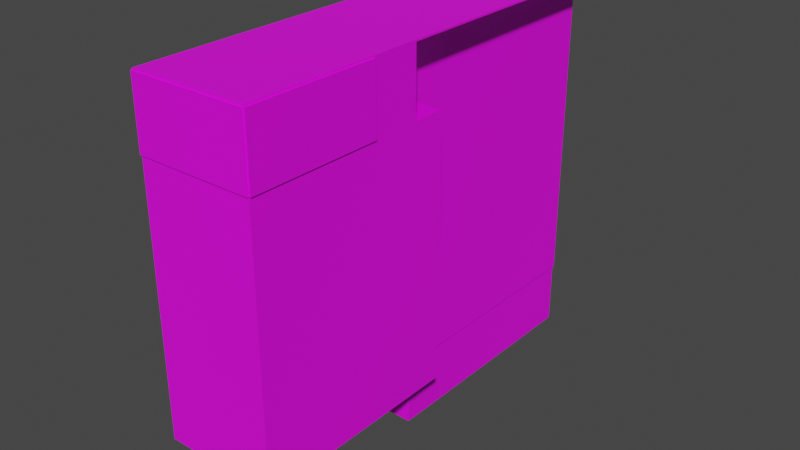 # Source: nk_test.blend  (saved by Blender 4.0.36; exported with 4.5.12 LTS)
import bpy
from mathutils import Matrix  # noqa: F401  (used for matrix-valued properties, if any)

bpy.ops.wm.read_factory_settings(use_empty=True)
scene = bpy.context.scene
scene.name = 'Scene'

# ---- collections
col_collection = bpy.data.collections.new('Collection'); scene.collection.children.link(col_collection)

# ---- images (referenced by path relative to the original .blend; pixels are not part of the script)
import os
ASSET_DIR = os.environ.get("B2B_ASSET_DIR", "")  # directory of the original .blend (textures are referenced by path, not embedded)
HERE = os.path.dirname(os.path.abspath(__file__))  # packed textures are extracted next to this script under _unpacked/

def load_image(name, relpath, width, height, colorspace="sRGB"):
    """Load a texture the original file referenced (path relative to the .blend, or extracted next to this script)."""
    p = next((c for c in (os.path.join(HERE, relpath), os.path.join(ASSET_DIR, relpath)) if relpath and os.path.exists(c)), "")
    if p:
        img = bpy.data.images.load(p, check_existing=True)
        img.name = name
    else:  # same state as the original file: an image datablock whose file is absent (Cycles renders it pink)
        img = bpy.data.images.new(name, width, height)
        img.source = "FILE"
        img.filepath = "//" + (relpath or name)
    img.colorspace_settings.name = colorspace
    return img
img_stone_png_001 = load_image('stone.png.001', 'stone.png', 1024, 1024, 'sRGB')
img_brick_png_001 = load_image('brick.png.001', 'brick.png', 1024, 1024, 'sRGB')

# ---- materials (node trees are filled in below, after node groups)
mat_stone = bpy.data.materials.new('stone')
mat_stone.use_transparent_shadow = False
mat_brick = bpy.data.materials.new('brick')
mat_brick.use_transparent_shadow = False

# ---- material node trees
mat_stone.use_nodes = True; mat_stone.node_tree.nodes.clear()
_N = mat_stone.node_tree.nodes; _L = mat_stone.node_tree.links
n0 = _N.new('ShaderNodeBsdfPrincipled'); n0.name = 'Principled BSDF'; n0.location = (10, 300)
n0.distribution = 'GGX'
n0.subsurface_method = 'RANDOM_WALK_SKIN'
n0.inputs[3].default_value = 1.45
n0.inputs[27].default_value = (0.0, 0.0, 0.0, 1.0)
n0.inputs[28].default_value = 1.0
n1 = _N.new('ShaderNodeOutputMaterial'); n1.name = 'Material Output'; n1.location = (300, 300)
n2 = _N.new('ShaderNodeTexImage'); n2.name = 'Image Texture'; n2.location = (-280, 280)
n2.image = img_stone_png_001
_L.new(n0.outputs[0], n1.inputs[0])
_L.new(n2.outputs[0], n0.inputs[0])
n1.is_active_output = True
mat_brick.use_nodes = True; mat_brick.node_tree.nodes.clear()
_N = mat_brick.node_tree.nodes; _L = mat_brick.node_tree.links
n0 = _N.new('ShaderNodeBsdfPrincipled'); n0.name = 'Principled BSDF'; n0.location = (10, 300)
n0.distribution = 'GGX'
n0.subsurface_method = 'RANDOM_WALK_SKIN'
n0.inputs[3].default_value = 1.45
n0.inputs[27].default_value = (0.0, 0.0, 0.0, 1.0)
n0.inputs[28].default_value = 1.0
n1 = _N.new('ShaderNodeOutputMaterial'); n1.name = 'Material Output'; n1.location = (300, 300)
n2 = _N.new('ShaderNodeTexImage'); n2.name = 'Image Texture'; n2.location = (-280, 280)
n2.image = img_brick_png_001
_L.new(n0.outputs[0], n1.inputs[0])
_L.new(n2.outputs[0], n0.inputs[0])
n1.is_active_output = True

# ---- world
world_world = bpy.data.worlds.new('World'); scene.world = world_world
world_world.use_nodes = True; world_world.node_tree.nodes.clear()
_N = world_world.node_tree.nodes; _L = world_world.node_tree.links
n0 = _N.new('ShaderNodeOutputWorld'); n0.name = 'World Output'; n0.location = (300, 300)
n1 = _N.new('ShaderNodeBackground'); n1.name = 'Background'; n1.location = (10, 300)
n1.inputs[0].default_value = (0.05088, 0.05088, 0.05088, 1.0)
_L.new(n1.outputs[0], n0.inputs[0])
n0.is_active_output = True
world_world.color = (0.05088, 0.05088, 0.05088)
world_world.use_sun_shadow = False
world_world.sun_shadow_jitter_overblur = 0.0

# ---- meshes
me_cube_011 = bpy.data.meshes.new('Cube.011')
me_cube_011.from_pydata([(0.0, 0.0, -159.0), (0.0, 0.0, 1.0), (0.0, 130.0, -159.0), (0.0, 130.0, 1.0), (70.0, 0.0, -159.0), (70.0, 0.0, 1.0), (70.0, 130.0, -159.0), (70.0, 130.0, 1.0)], [], [(0, 1, 3, 2), (2, 3, 7, 6), (6, 7, 5, 4), (4, 5, 1, 0), (2, 6, 4, 0), (7, 3, 1, 5)])
_uv = me_cube_011.uv_layers.new(name='UVMap')
_uv.uv.foreach_set('vector', [0.375, 0.0, 0.625, 0.0, 0.625, 0.25, 0.375, 0.25, 0.375, 0.25, 0.625, 0.25, 0.625, 0.5, 0.375, 0.5, 0.375, 0.5, 0.625, 0.5, 0.625, 0.75, 0.375, 0.75, 0.375, 0.75, 0.625, 0.75, 0.625, 1.0, 0.375, 1.0, 0.125, 0.5, 0.375, 0.5, 0.375, 0.75, 0.125, 0.75, 0.625, 0.5, 0.875, 0.5, 0.875, 0.75, 0.625, 0.75])
me_cube_011.materials.append(mat_stone)
me_cube_011.update()
me_cube_029 = bpy.data.meshes.new('Cube.029')
me_cube_029.from_pydata([(0.0, 0.0, 0.0), (0.0, 0.0, 1.0), (0.0, 280.0, 0.0), (0.0, 280.0, 1.0), (70.0, 0.0, 0.0), (70.0, 0.0, 1.0), (70.0, 280.0, 0.0), (70.0, 280.0, 1.0)], [], [(0, 1, 3, 2), (2, 3, 7, 6), (6, 7, 5, 4), (4, 5, 1, 0), (2, 6, 4, 0), (7, 3, 1, 5)])
_uv = me_cube_029.uv_layers.new(name='UVMap')
_uv.uv.foreach_set('vector', [0.375, 0.0, 0.625, 0.0, 0.625, 0.25, 0.375, 0.25, 0.375, 0.25, 0.625, 0.25, 0.625, 0.5, 0.375, 0.5, 0.375, 0.5, 0.625, 0.5, 0.625, 0.75, 0.375, 0.75, 0.375, 0.75, 0.625, 0.75, 0.625, 1.0, 0.375, 1.0, 0.125, 0.5, 0.375, 0.5, 0.375, 0.75, 0.125, 0.75, 0.625, 0.5, 0.875, 0.5, 0.875, 0.75, 0.625, 0.75])
me_cube_029.materials.append(mat_stone)
me_cube_029.update()
me_cube_030 = bpy.data.meshes.new('Cube.030')
me_cube_030.from_pydata([(0.0, 0.0, 0.0), (0.0, 0.0, 40.0), (0.0, 80.0, 0.0), (0.0, 80.0, 40.0), (1.0, 0.0, 0.0), (1.0, 0.0, 40.0), (1.0, 80.0, 0.0), (1.0, 80.0, 40.0)], [], [(0, 1, 3, 2), (2, 3, 7, 6), (6, 7, 5, 4), (4, 5, 1, 0), (2, 6, 4, 0), (7, 3, 1, 5)])
_uv = me_cube_030.uv_layers.new(name='UVMap')
_uv.uv.foreach_set('vector', [0.375, 0.0, 0.625, 0.0, 0.625, 0.25, 0.375, 0.25, 0.375, 0.25, 0.625, 0.25, 0.625, 0.5, 0.375, 0.5, 0.375, 0.5, 0.625, 0.5, 0.625, 0.75, 0.375, 0.75, 0.375, 0.75, 0.625, 0.75, 0.625, 1.0, 0.375, 1.0, 0.125, 0.5, 0.375, 0.5, 0.375, 0.75, 0.125, 0.75, 0.625, 0.5, 0.875, 0.5, 0.875, 0.75, 0.625, 0.75])
me_cube_030.materials.append(mat_brick)
me_cube_030.update()
me_cube_031 = bpy.data.meshes.new('Cube.031')
me_cube_031.from_pydata([(0.0, 0.0, 0.0), (0.0, 0.0, 40.0), (0.0, 80.0, 0.0), (0.0, 80.0, 40.0), (1.0, 0.0, 0.0), (1.0, 0.0, 40.0), (1.0, 80.0, 0.0), (1.0, 80.0, 40.0)], [], [(0, 1, 3, 2), (2, 3, 7, 6), (6, 7, 5, 4), (4, 5, 1, 0), (2, 6, 4, 0), (7, 3, 1, 5)])
_uv = me_cube_031.uv_layers.new(name='UVMap')
_uv.uv.foreach_set('vector', [0.375, 0.0, 0.625, 0.0, 0.625, 0.25, 0.375, 0.25, 0.375, 0.25, 0.625, 0.25, 0.625, 0.5, 0.375, 0.5, 0.375, 0.5, 0.625, 0.5, 0.625, 0.75, 0.375, 0.75, 0.375, 0.75, 0.625, 0.75, 0.625, 1.0, 0.375, 1.0, 0.125, 0.5, 0.375, 0.5, 0.375, 0.75, 0.125, 0.75, 0.625, 0.5, 0.875, 0.5, 0.875, 0.75, 0.625, 0.75])
me_cube_031.materials.append(mat_brick)
me_cube_031.update()
me_cube_032 = bpy.data.meshes.new('Cube.032')
me_cube_032.from_pydata([(20.0, 0.0, 40.0), (20.0, 0.0, 240.0), (20.0, 1.0, 40.0), (20.0, 1.0, 240.0), (50.0, 0.0, 40.0), (50.0, 0.0, 240.0), (50.0, 1.0, 40.0), (50.0, 1.0, 240.0)], [], [(0, 1, 3, 2), (2, 3, 7, 6), (6, 7, 5, 4), (4, 5, 1, 0), (2, 6, 4, 0), (7, 3, 1, 5)])
_uv = me_cube_032.uv_layers.new(name='UVMap')
_uv.uv.foreach_set('vector', [0.375, 0.0, 0.625, 0.0, 0.625, 0.25, 0.375, 0.25, 0.375, 0.25, 0.625, 0.25, 0.625, 0.5, 0.375, 0.5, 0.375, 0.5, 0.625, 0.5, 0.625, 0.75, 0.375, 0.75, 0.375, 0.75, 0.625, 0.75, 0.625, 1.0, 0.375, 1.0, 0.125, 0.5, 0.375, 0.5, 0.375, 0.75, 0.125, 0.75, 0.625, 0.5, 0.875, 0.5, 0.875, 0.75, 0.625, 0.75])
me_cube_032.materials.append(mat_brick)
me_cube_032.update()
me_cube_040 = bpy.data.meshes.new('Cube.040')
me_cube_040.from_pydata([(0.0, 0.0, 0.0), (0.0, 0.0, 7.0), (0.0, 1.0, 0.0), (0.0, 1.0, 7.0), (8.0, 0.0, 0.0), (8.0, 0.0, 7.0), (8.0, 1.0, 0.0), (8.0, 1.0, 7.0)], [], [(0, 1, 3, 2), (2, 3, 7, 6), (6, 7, 5, 4), (4, 5, 1, 0), (2, 6, 4, 0), (7, 3, 1, 5)])
_uv = me_cube_040.uv_layers.new(name='UVMap')
_uv.uv.foreach_set('vector', [0.375, 0.0, 0.625, 0.0, 0.625, 0.25, 0.375, 0.25, 0.375, 0.25, 0.625, 0.25, 0.625, 0.5, 0.375, 0.5, 0.375, 0.5, 0.625, 0.5, 0.625, 0.75, 0.375, 0.75, 0.375, 0.75, 0.625, 0.75, 0.625, 1.0, 0.375, 1.0, 0.125, 0.5, 0.375, 0.5, 0.375, 0.75, 0.125, 0.75, 0.625, 0.5, 0.875, 0.5, 0.875, 0.75, 0.625, 0.75])
me_cube_040.materials.append(mat_stone)
me_cube_040.update()
me_cube_001 = bpy.data.meshes.new('Cube.001')
me_cube_001.from_pydata([(0.0, 0.0, 0.0), (0.0, 0.0, 7.0), (0.0, 1.0, 0.0), (0.0, 1.0, 7.0), (8.0, 0.0, 0.0), (8.0, 0.0, 7.0), (8.0, 1.0, 0.0), (8.0, 1.0, 7.0)], [], [(0, 1, 3, 2), (2, 3, 7, 6), (6, 7, 5, 4), (4, 5, 1, 0), (2, 6, 4, 0), (7, 3, 1, 5)])
_uv = me_cube_001.uv_layers.new(name='UVMap')
_uv.uv.foreach_set('vector', [0.375, 0.0, 0.625, 0.0, 0.625, 0.25, 0.375, 0.25, 0.375, 0.25, 0.625, 0.25, 0.625, 0.5, 0.375, 0.5, 0.375, 0.5, 0.625, 0.5, 0.625, 0.75, 0.375, 0.75, 0.375, 0.75, 0.625, 0.75, 0.625, 1.0, 0.375, 1.0, 0.125, 0.5, 0.375, 0.5, 0.375, 0.75, 0.125, 0.75, 0.625, 0.5, 0.875, 0.5, 0.875, 0.75, 0.625, 0.75])
me_cube_001.materials.append(mat_stone)
me_cube_001.update()
me_cube_003 = bpy.data.meshes.new('Cube.003')
me_cube_003.from_pydata([(0.0, 0.0, 0.0), (0.0, 0.0, 3.0), (0.0, 1.0, 0.0), (0.0, 1.0, 3.0), (20.0, 0.0, 0.0), (20.0, 0.0, 3.0), (20.0, 1.0, 0.0), (20.0, 1.0, 3.0)], [], [(0, 1, 3, 2), (2, 3, 7, 6), (6, 7, 5, 4), (4, 5, 1, 0), (2, 6, 4, 0), (7, 3, 1, 5)])
_uv = me_cube_003.uv_layers.new(name='UVMap')
_uv.uv.foreach_set('vector', [0.375, 0.0, 0.625, 0.0, 0.625, 0.25, 0.375, 0.25, 0.375, 0.25, 0.625, 0.25, 0.625, 0.5, 0.375, 0.5, 0.375, 0.5, 0.625, 0.5, 0.625, 0.75, 0.375, 0.75, 0.375, 0.75, 0.625, 0.75, 0.625, 1.0, 0.375, 1.0, 0.125, 0.5, 0.375, 0.5, 0.375, 0.75, 0.125, 0.75, 0.625, 0.5, 0.875, 0.5, 0.875, 0.75, 0.625, 0.75])
me_cube_003.materials.append(mat_stone)
me_cube_003.update()
me_cube_004 = bpy.data.meshes.new('Cube.004')
me_cube_004.from_pydata([(0.0, 0.0, 0.0), (0.0, 0.0, 10.0), (0.0, 18.0, 0.0), (0.0, 18.0, 10.0), (1.0, 0.0, 0.0), (1.0, 0.0, 10.0), (1.0, 18.0, 0.0), (1.0, 18.0, 10.0)], [], [(0, 1, 3, 2), (2, 3, 7, 6), (6, 7, 5, 4), (4, 5, 1, 0), (2, 6, 4, 0), (7, 3, 1, 5)])
_uv = me_cube_004.uv_layers.new(name='UVMap')
_uv.uv.foreach_set('vector', [0.375, 0.0, 0.625, 0.0, 0.625, 0.25, 0.375, 0.25, 0.375, 0.25, 0.625, 0.25, 0.625, 0.5, 0.375, 0.5, 0.375, 0.5, 0.625, 0.5, 0.625, 0.75, 0.375, 0.75, 0.375, 0.75, 0.625, 0.75, 0.625, 1.0, 0.375, 1.0, 0.125, 0.5, 0.375, 0.5, 0.375, 0.75, 0.125, 0.75, 0.625, 0.5, 0.875, 0.5, 0.875, 0.75, 0.625, 0.75])
me_cube_004.materials.append(mat_stone)
me_cube_004.update()
me_cube_005 = bpy.data.meshes.new('Cube.005')
me_cube_005.from_pydata([(0.0, 0.0, 0.0), (0.0, 0.0, 10.0), (0.0, 18.0, 0.0), (0.0, 18.0, 10.0), (1.0, 0.0, 0.0), (1.0, 0.0, 10.0), (1.0, 18.0, 0.0), (1.0, 18.0, 10.0)], [], [(0, 1, 3, 2), (2, 3, 7, 6), (6, 7, 5, 4), (4, 5, 1, 0), (2, 6, 4, 0), (7, 3, 1, 5)])
_uv = me_cube_005.uv_layers.new(name='UVMap')
_uv.uv.foreach_set('vector', [0.375, 0.0, 0.625, 0.0, 0.625, 0.25, 0.375, 0.25, 0.375, 0.25, 0.625, 0.25, 0.625, 0.5, 0.375, 0.5, 0.375, 0.5, 0.625, 0.5, 0.625, 0.75, 0.375, 0.75, 0.375, 0.75, 0.625, 0.75, 0.625, 1.0, 0.375, 1.0, 0.125, 0.5, 0.375, 0.5, 0.375, 0.75, 0.125, 0.75, 0.625, 0.5, 0.875, 0.5, 0.875, 0.75, 0.625, 0.75])
me_cube_005.materials.append(mat_stone)
me_cube_005.update()
me_cube_006 = bpy.data.meshes.new('Cube.006')
me_cube_006.from_pydata([(0.0, 0.0, 0.0), (0.0, 0.0, 10.0), (0.0, 1.0, 0.0), (0.0, 1.0, 10.0), (20.0, 0.0, 0.0), (20.0, 0.0, 10.0), (20.0, 1.0, 0.0), (20.0, 1.0, 10.0)], [], [(0, 1, 3, 2), (2, 3, 7, 6), (6, 7, 5, 4), (4, 5, 1, 0), (2, 6, 4, 0), (7, 3, 1, 5)])
_uv = me_cube_006.uv_layers.new(name='UVMap')
_uv.uv.foreach_set('vector', [0.375, 0.0, 0.625, 0.0, 0.625, 0.25, 0.375, 0.25, 0.375, 0.25, 0.625, 0.25, 0.625, 0.5, 0.375, 0.5, 0.375, 0.5, 0.625, 0.5, 0.625, 0.75, 0.375, 0.75, 0.375, 0.75, 0.625, 0.75, 0.625, 1.0, 0.375, 1.0, 0.125, 0.5, 0.375, 0.5, 0.375, 0.75, 0.125, 0.75, 0.625, 0.5, 0.875, 0.5, 0.875, 0.75, 0.625, 0.75])
me_cube_006.materials.append(mat_stone)
me_cube_006.update()
me_cube_007 = bpy.data.meshes.new('Cube.007')
me_cube_007.from_pydata([(0.0, 0.0, 0.0), (0.0, 0.0, 1.0), (0.0, 20.0, 0.0), (0.0, 20.0, 1.0), (20.0, 0.0, 0.0), (20.0, 0.0, 1.0), (20.0, 20.0, 0.0), (20.0, 20.0, 1.0)], [], [(0, 1, 3, 2), (2, 3, 7, 6), (6, 7, 5, 4), (4, 5, 1, 0), (2, 6, 4, 0), (7, 3, 1, 5)])
_uv = me_cube_007.uv_layers.new(name='UVMap')
_uv.uv.foreach_set('vector', [0.375, 0.0, 0.625, 0.0, 0.625, 0.25, 0.375, 0.25, 0.375, 0.25, 0.625, 0.25, 0.625, 0.5, 0.375, 0.5, 0.375, 0.5, 0.625, 0.5, 0.625, 0.75, 0.375, 0.75, 0.375, 0.75, 0.625, 0.75, 0.625, 1.0, 0.375, 1.0, 0.125, 0.5, 0.375, 0.5, 0.375, 0.75, 0.125, 0.75, 0.625, 0.5, 0.875, 0.5, 0.875, 0.75, 0.625, 0.75])
me_cube_007.materials.append(mat_stone)
me_cube_007.update()
me_cube = bpy.data.meshes.new('Cube')
me_cube.from_pydata([(-42.0, -1.0, 0.0), (-20.0, -1.0, 7.0), (-42.0, 3.0, 0.0), (-20.0, 3.0, 7.0), (-16.0, -1.0, 0.0), (-16.0, -1.0, 7.0), (-16.0, 3.0, 0.0), (-16.0, 3.0, 7.0)], [], [(0, 1, 3, 2), (2, 3, 7, 6), (6, 7, 5, 4), (4, 5, 1, 0), (2, 6, 4, 0), (7, 3, 1, 5)])
_uv = me_cube.uv_layers.new(name='UVMap')
_uv.uv.foreach_set('vector', [0.375, 0.0, 0.625, 0.0, 0.625, 0.25, 0.375, 0.25, 0.375, 0.25, 0.625, 0.25, 0.625, 0.5, 0.375, 0.5, 0.375, 0.5, 0.625, 0.5, 0.625, 0.75, 0.375, 0.75, 0.375, 0.75, 0.625, 0.75, 0.625, 1.0, 0.375, 1.0, 0.125, 0.5, 0.375, 0.5, 0.375, 0.75, 0.125, 0.75, 0.625, 0.5, 0.875, 0.5, 0.875, 0.75, 0.625, 0.75])
me_cube.materials.append(mat_brick)
me_cube.update()
me_cube_002 = bpy.data.meshes.new('Cube.002')
me_cube_002.from_pydata([(-44.0, -1.0, -3.0), (-18.0, -1.0, 3.0), (-44.0, 3.0, -3.0), (-18.0, 3.0, 3.0), (-14.0, -1.0, -3.0), (-14.0, -1.0, 3.0), (-14.0, 3.0, -3.0), (-14.0, 3.0, 3.0), (-44.0, -1.0, -10.0), (-44.0, 3.0, -10.0), (-14.0, -1.0, -10.0), (-14.0, 3.0, -10.0)], [], [(0, 1, 3, 2), (2, 3, 7, 6), (6, 7, 5, 4), (4, 5, 1, 0), (6, 4, 10, 11), (7, 3, 1, 5), (9, 11, 10, 8), (4, 0, 8, 10), (2, 6, 11, 9), (0, 2, 9, 8)])
_uv = me_cube_002.uv_layers.new(name='UVMap')
_uv.uv.foreach_set('vector', [0.375, 0.0, 0.625, 0.0, 0.625, 0.25, 0.375, 0.25, 0.375, 0.25, 0.625, 0.25, 0.625, 0.5, 0.375, 0.5, 0.375, 0.5, 0.625, 0.5, 0.625, 0.75, 0.375, 0.75, 0.375, 0.75, 0.625, 0.75, 0.625, 1.0, 0.375, 1.0, 0.375, 0.5, 0.375, 0.75, 0.375, 0.75, 0.375, 0.5, 0.625, 0.5, 0.875, 0.5, 0.875, 0.75, 0.625, 0.75, 0.125, 0.5, 0.375, 0.5, 0.375, 0.75, 0.125, 0.75, 0.375, 0.75, 0.375, 1.0, 0.375, 1.0, 0.375, 0.75, 0.375, 0.25, 0.375, 0.5, 0.375, 0.5, 0.375, 0.25, 0.375, 0.0, 0.375, 0.25, 0.375, 0.25, 0.375, 0.0])
me_cube_002.materials.append(mat_brick)
me_cube_002.update()
me_cube_010 = bpy.data.meshes.new('Cube.010')
me_cube_010.from_pydata([(-16.0, -1.0, 0.0), (-16.0, -1.0, 7.0), (-16.0, 3.0, 0.0), (-16.0, 3.0, 7.0), (-12.0, -1.0, 0.0), (-12.0, -1.0, 7.0), (-12.0, 3.0, 0.0), (-12.0, 3.0, 7.0)], [], [(0, 1, 3, 2), (2, 3, 7, 6), (6, 7, 5, 4), (4, 5, 1, 0), (2, 6, 4, 0), (7, 3, 1, 5)])
_uv = me_cube_010.uv_layers.new(name='UVMap')
_uv.uv.foreach_set('vector', [0.375, 0.0, 0.625, 0.0, 0.625, 0.25, 0.375, 0.25, 0.375, 0.25, 0.625, 0.25, 0.625, 0.5, 0.375, 0.5, 0.375, 0.5, 0.625, 0.5, 0.625, 0.75, 0.375, 0.75, 0.375, 0.75, 0.625, 0.75, 0.625, 1.0, 0.375, 1.0, 0.125, 0.5, 0.375, 0.5, 0.375, 0.75, 0.125, 0.75, 0.625, 0.5, 0.875, 0.5, 0.875, 0.75, 0.625, 0.75])
me_cube_010.materials.append(mat_brick)
me_cube_010.update()
me_cube_012 = bpy.data.meshes.new('Cube.012')
me_cube_012.from_pydata([(-42.0, -1.0, 0.0), (-14.0, -1.0, 0.0), (-42.0, 3.0, 0.0), (-14.0, 3.0, 0.0), (-10.0, -1.0, 0.0), (-10.0, -1.0, 0.0), (-10.0, 3.0, 0.0), (-10.0, 3.0, 0.0), (-42.0, -1.0, -13.0), (-42.0, 3.0, -13.0), (-10.0, -1.0, -13.0), (-10.0, 3.0, -13.0)], [], [(0, 1, 3, 2), (2, 3, 7, 6), (6, 7, 5, 4), (4, 5, 1, 0), (6, 4, 10, 11), (7, 3, 1, 5), (9, 11, 10, 8), (4, 0, 8, 10), (2, 6, 11, 9), (0, 2, 9, 8)])
_uv = me_cube_012.uv_layers.new(name='UVMap')
_uv.uv.foreach_set('vector', [0.375, 0.0, 0.625, 0.0, 0.625, 0.25, 0.375, 0.25, 0.375, 0.25, 0.625, 0.25, 0.625, 0.5, 0.375, 0.5, 0.375, 0.5, 0.625, 0.5, 0.625, 0.75, 0.375, 0.75, 0.375, 0.75, 0.625, 0.75, 0.625, 1.0, 0.375, 1.0, 0.375, 0.5, 0.375, 0.75, 0.375, 0.75, 0.375, 0.5, 0.625, 0.5, 0.875, 0.5, 0.875, 0.75, 0.625, 0.75, 0.125, 0.5, 0.375, 0.5, 0.375, 0.75, 0.125, 0.75, 0.375, 0.75, 0.375, 1.0, 0.375, 1.0, 0.375, 0.75, 0.375, 0.25, 0.375, 0.5, 0.375, 0.5, 0.375, 0.25, 0.375, 0.0, 0.375, 0.25, 0.375, 0.25, 0.375, 0.0])
me_cube_012.materials.append(mat_brick)
me_cube_012.update()
me_cube_013 = bpy.data.meshes.new('Cube.013')
me_cube_013.from_pydata([(-42.0, -1.0, -10.0), (-18.0, -1.0, -4.0), (-42.0, 3.0, -10.0), (-18.0, 3.0, -4.0), (-14.0, -1.0, -10.0), (-14.0, -1.0, -4.0), (-14.0, 3.0, -10.0), (-14.0, 3.0, -4.0), (-42.0, -1.0, -23.0), (-42.0, 3.0, -23.0), (-14.0, -1.0, -23.0), (-14.0, 3.0, -23.0)], [], [(0, 1, 3, 2), (2, 3, 7, 6), (6, 7, 5, 4), (4, 5, 1, 0), (6, 4, 10, 11), (7, 3, 1, 5), (9, 11, 10, 8), (4, 0, 8, 10), (2, 6, 11, 9), (0, 2, 9, 8)])
_uv = me_cube_013.uv_layers.new(name='UVMap')
_uv.uv.foreach_set('vector', [0.375, 0.0, 0.625, 0.0, 0.625, 0.25, 0.375, 0.25, 0.375, 0.25, 0.625, 0.25, 0.625, 0.5, 0.375, 0.5, 0.375, 0.5, 0.625, 0.5, 0.625, 0.75, 0.375, 0.75, 0.375, 0.75, 0.625, 0.75, 0.625, 1.0, 0.375, 1.0, 0.375, 0.5, 0.375, 0.75, 0.375, 0.75, 0.375, 0.5, 0.625, 0.5, 0.875, 0.5, 0.875, 0.75, 0.625, 0.75, 0.125, 0.5, 0.375, 0.5, 0.375, 0.75, 0.125, 0.75, 0.375, 0.75, 0.375, 1.0, 0.375, 1.0, 0.375, 0.75, 0.375, 0.25, 0.375, 0.5, 0.375, 0.5, 0.375, 0.25, 0.375, 0.0, 0.375, 0.25, 0.375, 0.25, 0.375, 0.0])
me_cube_013.materials.append(mat_brick)
me_cube_013.update()
me_cube_014 = bpy.data.meshes.new('Cube.014')
me_cube_014.from_pydata([(-16.0, -1.0, -13.0), (-16.0, -1.0, 0.0), (-16.0, 3.0, -13.0), (-16.0, 3.0, 0.0), (-12.0, -1.0, -13.0), (-12.0, -1.0, 0.0), (-12.0, 3.0, -13.0), (-12.0, 3.0, 0.0)], [], [(0, 1, 3, 2), (2, 3, 7, 6), (6, 7, 5, 4), (4, 5, 1, 0), (2, 6, 4, 0), (7, 3, 1, 5)])
_uv = me_cube_014.uv_layers.new(name='UVMap')
_uv.uv.foreach_set('vector', [0.375, 0.0, 0.625, 0.0, 0.625, 0.25, 0.375, 0.25, 0.375, 0.25, 0.625, 0.25, 0.625, 0.5, 0.375, 0.5, 0.375, 0.5, 0.625, 0.5, 0.625, 0.75, 0.375, 0.75, 0.375, 0.75, 0.625, 0.75, 0.625, 1.0, 0.375, 1.0, 0.125, 0.5, 0.375, 0.5, 0.375, 0.75, 0.125, 0.75, 0.625, 0.5, 0.875, 0.5, 0.875, 0.75, 0.625, 0.75])
me_cube_014.materials.append(mat_brick)
me_cube_014.update()
me_cube_015 = bpy.data.meshes.new('Cube.015')
me_cube_015.from_pydata([(-16.0, -1.0, -13.0), (-16.0, -1.0, 0.0), (-16.0, 3.0, -13.0), (-16.0, 3.0, 0.0), (-12.0, -1.0, -13.0), (-12.0, -1.0, 0.0), (-12.0, 3.0, -13.0), (-12.0, 3.0, 0.0)], [], [(0, 1, 3, 2), (2, 3, 7, 6), (6, 7, 5, 4), (4, 5, 1, 0), (2, 6, 4, 0), (7, 3, 1, 5)])
_uv = me_cube_015.uv_layers.new(name='UVMap')
_uv.uv.foreach_set('vector', [0.375, 0.0, 0.625, 0.0, 0.625, 0.25, 0.375, 0.25, 0.375, 0.25, 0.625, 0.25, 0.625, 0.5, 0.375, 0.5, 0.375, 0.5, 0.625, 0.5, 0.625, 0.75, 0.375, 0.75, 0.375, 0.75, 0.625, 0.75, 0.625, 1.0, 0.375, 1.0, 0.125, 0.5, 0.375, 0.5, 0.375, 0.75, 0.125, 0.75, 0.625, 0.5, 0.875, 0.5, 0.875, 0.75, 0.625, 0.75])
me_cube_015.materials.append(mat_brick)
me_cube_015.update()
me_cube_017 = bpy.data.meshes.new('Cube.017')
me_cube_017.from_pydata([(-42.0, -1.0, -4.0), (-8.0, -1.0, 2.0), (-42.0, 3.0, -4.0), (-8.0, 3.0, 2.0), (-4.0, -1.0, -4.0), (-4.0, -1.0, 2.0), (-4.0, 3.0, -4.0), (-4.0, 3.0, 2.0), (-42.0, -1.0, -23.0), (-42.0, 3.0, -23.0), (-4.0, -1.0, -23.0), (-4.0, 3.0, -23.0)], [], [(0, 1, 3, 2), (2, 3, 7, 6), (6, 7, 5, 4), (4, 5, 1, 0), (6, 4, 10, 11), (7, 3, 1, 5), (9, 11, 10, 8), (4, 0, 8, 10), (2, 6, 11, 9), (0, 2, 9, 8)])
_uv = me_cube_017.uv_layers.new(name='UVMap')
_uv.uv.foreach_set('vector', [0.375, 0.0, 0.625, 0.0, 0.625, 0.25, 0.375, 0.25, 0.375, 0.25, 0.625, 0.25, 0.625, 0.5, 0.375, 0.5, 0.375, 0.5, 0.625, 0.5, 0.625, 0.75, 0.375, 0.75, 0.375, 0.75, 0.625, 0.75, 0.625, 1.0, 0.375, 1.0, 0.375, 0.5, 0.375, 0.75, 0.375, 0.75, 0.375, 0.5, 0.625, 0.5, 0.875, 0.5, 0.875, 0.75, 0.625, 0.75, 0.125, 0.5, 0.375, 0.5, 0.375, 0.75, 0.125, 0.75, 0.375, 0.75, 0.375, 1.0, 0.375, 1.0, 0.375, 0.75, 0.375, 0.25, 0.375, 0.5, 0.375, 0.5, 0.375, 0.25, 0.375, 0.0, 0.375, 0.25, 0.375, 0.25, 0.375, 0.0])
me_cube_017.materials.append(mat_brick)
me_cube_017.update()
me_cube_018 = bpy.data.meshes.new('Cube.018')
me_cube_018.from_pydata([(-16.0, -1.0, -13.0), (-16.0, -1.0, 6.0), (-16.0, 3.0, -13.0), (-16.0, 3.0, 6.0), (16.0, -1.0, -13.0), (16.0, -1.0, 6.0), (16.0, 3.0, -13.0), (16.0, 3.0, 6.0)], [], [(0, 1, 3, 2), (2, 3, 7, 6), (6, 7, 5, 4), (4, 5, 1, 0), (2, 6, 4, 0), (7, 3, 1, 5)])
_uv = me_cube_018.uv_layers.new(name='UVMap')
_uv.uv.foreach_set('vector', [0.375, 0.0, 0.625, 0.0, 0.625, 0.25, 0.375, 0.25, 0.375, 0.25, 0.625, 0.25, 0.625, 0.5, 0.375, 0.5, 0.375, 0.5, 0.625, 0.5, 0.625, 0.75, 0.375, 0.75, 0.375, 0.75, 0.625, 0.75, 0.625, 1.0, 0.375, 1.0, 0.125, 0.5, 0.375, 0.5, 0.375, 0.75, 0.125, 0.75, 0.625, 0.5, 0.875, 0.5, 0.875, 0.75, 0.625, 0.75])
me_cube_018.materials.append(mat_brick)
me_cube_018.update()
me_cube_019 = bpy.data.meshes.new('Cube.019')
me_cube_019.from_pydata([(-16.0, -53.0, 0.0), (-16.0, -53.0, 25.0), (-16.0, 3.0, 0.0), (-16.0, 3.0, 25.0), (-12.0, -53.0, 0.0), (-12.0, -53.0, 25.0), (-12.0, 3.0, 0.0), (-12.0, 3.0, 25.0)], [], [(0, 1, 3, 2), (2, 3, 7, 6), (6, 7, 5, 4), (4, 5, 1, 0), (2, 6, 4, 0), (7, 3, 1, 5)])
_uv = me_cube_019.uv_layers.new(name='UVMap')
_uv.uv.foreach_set('vector', [0.375, 0.0, 0.625, 0.0, 0.625, 0.25, 0.375, 0.25, 0.375, 0.25, 0.625, 0.25, 0.625, 0.5, 0.375, 0.5, 0.375, 0.5, 0.625, 0.5, 0.625, 0.75, 0.375, 0.75, 0.375, 0.75, 0.625, 0.75, 0.625, 1.0, 0.375, 1.0, 0.125, 0.5, 0.375, 0.5, 0.375, 0.75, 0.125, 0.75, 0.625, 0.5, 0.875, 0.5, 0.875, 0.75, 0.625, 0.75])
me_cube_019.materials.append(mat_brick)
me_cube_019.update()
me_cube_020 = bpy.data.meshes.new('Cube.020')
me_cube_020.from_pydata([(-32.0, -47.0, 0.0), (-32.0, -47.0, 40.0), (-32.0, 3.0, 0.0), (-32.0, 3.0, 40.0), (-12.0, -47.0, 0.0), (-12.0, -47.0, 40.0), (-12.0, 3.0, 0.0), (-12.0, 3.0, 40.0)], [], [(0, 1, 3, 2), (2, 3, 7, 6), (6, 7, 5, 4), (4, 5, 1, 0), (2, 6, 4, 0), (7, 3, 1, 5)])
_uv = me_cube_020.uv_layers.new(name='UVMap')
_uv.uv.foreach_set('vector', [0.375, 0.0, 0.625, 0.0, 0.625, 0.25, 0.375, 0.25, 0.375, 0.25, 0.625, 0.25, 0.625, 0.5, 0.375, 0.5, 0.375, 0.5, 0.625, 0.5, 0.625, 0.75, 0.375, 0.75, 0.375, 0.75, 0.625, 0.75, 0.625, 1.0, 0.375, 1.0, 0.125, 0.5, 0.375, 0.5, 0.375, 0.75, 0.125, 0.75, 0.625, 0.5, 0.875, 0.5, 0.875, 0.75, 0.625, 0.75])
me_cube_020.materials.append(mat_brick)
me_cube_020.update()
me_cube_021 = bpy.data.meshes.new('Cube.021')
me_cube_021.from_pydata([(-32.0, -47.0, 0.0), (-32.0, -47.0, 40.0), (-32.0, 3.0, 0.0), (-32.0, 3.0, 40.0), (-12.0, -47.0, 0.0), (-12.0, -47.0, 40.0), (-12.0, 3.0, 0.0), (-12.0, 3.0, 40.0)], [], [(0, 1, 3, 2), (2, 3, 7, 6), (6, 7, 5, 4), (4, 5, 1, 0), (2, 6, 4, 0), (7, 3, 1, 5)])
_uv = me_cube_021.uv_layers.new(name='UVMap')
_uv.uv.foreach_set('vector', [0.375, 0.0, 0.625, 0.0, 0.625, 0.25, 0.375, 0.25, 0.375, 0.25, 0.625, 0.25, 0.625, 0.5, 0.375, 0.5, 0.375, 0.5, 0.625, 0.5, 0.625, 0.75, 0.375, 0.75, 0.375, 0.75, 0.625, 0.75, 0.625, 1.0, 0.375, 1.0, 0.125, 0.5, 0.375, 0.5, 0.375, 0.75, 0.125, 0.75, 0.625, 0.5, 0.875, 0.5, 0.875, 0.75, 0.625, 0.75])
me_cube_021.materials.append(mat_brick)
me_cube_021.update()
me_cube_022 = bpy.data.meshes.new('Cube.022')
me_cube_022.from_pydata([(-42.0, -47.0, -11.0), (-42.0, -47.0, 10.0), (-42.0, 3.0, -11.0), (-42.0, 3.0, 10.0), (-12.0, -47.0, -11.0), (-12.0, -47.0, 10.0), (-12.0, 3.0, -11.0), (-12.0, 3.0, 10.0)], [], [(0, 1, 3, 2), (2, 3, 7, 6), (6, 7, 5, 4), (4, 5, 1, 0), (2, 6, 4, 0), (7, 3, 1, 5)])
_uv = me_cube_022.uv_layers.new(name='UVMap')
_uv.uv.foreach_set('vector', [0.375, 0.0, 0.625, 0.0, 0.625, 0.25, 0.375, 0.25, 0.375, 0.25, 0.625, 0.25, 0.625, 0.5, 0.375, 0.5, 0.375, 0.5, 0.625, 0.5, 0.625, 0.75, 0.375, 0.75, 0.375, 0.75, 0.625, 0.75, 0.625, 1.0, 0.375, 1.0, 0.125, 0.5, 0.375, 0.5, 0.375, 0.75, 0.125, 0.75, 0.625, 0.5, 0.875, 0.5, 0.875, 0.75, 0.625, 0.75])
me_cube_022.materials.append(mat_brick)
me_cube_022.update()
me_cube_023 = bpy.data.meshes.new('Cube.023')
me_cube_023.from_pydata([(-15.0, -47.0, -14.0), (-15.0, -47.0, -9.0), (-15.0, 3.0, -14.0), (-15.0, 3.0, -9.0), (-12.0, -47.0, -21.0), (-12.0, -47.0, -9.0), (-12.0, 3.0, -21.0), (-12.0, 3.0, -9.0)], [], [(0, 1, 3, 2), (2, 3, 7, 6), (6, 7, 5, 4), (4, 5, 1, 0), (2, 6, 4, 0), (7, 3, 1, 5)])
_uv = me_cube_023.uv_layers.new(name='UVMap')
_uv.uv.foreach_set('vector', [0.375, 0.0, 0.625, 0.0, 0.625, 0.25, 0.375, 0.25, 0.375, 0.25, 0.625, 0.25, 0.625, 0.5, 0.375, 0.5, 0.375, 0.5, 0.625, 0.5, 0.625, 0.75, 0.375, 0.75, 0.375, 0.75, 0.625, 0.75, 0.625, 1.0, 0.375, 1.0, 0.125, 0.5, 0.375, 0.5, 0.375, 0.75, 0.125, 0.75, 0.625, 0.5, 0.875, 0.5, 0.875, 0.75, 0.625, 0.75])
me_cube_023.materials.append(mat_brick)
me_cube_023.update()
me_cube_024 = bpy.data.meshes.new('Cube.024')
me_cube_024.from_pydata([(-17.0, -47.0, -11.0), (-17.0, -47.0, -9.0), (-17.0, 3.0, -11.0), (-17.0, 3.0, -9.0), (-12.0, -47.0, -14.0), (-12.0, -47.0, -9.0), (-12.0, 3.0, -14.0), (-12.0, 3.0, -9.0)], [], [(0, 1, 3, 2), (2, 3, 7, 6), (6, 7, 5, 4), (4, 5, 1, 0), (2, 6, 4, 0), (7, 3, 1, 5)])
_uv = me_cube_024.uv_layers.new(name='UVMap')
_uv.uv.foreach_set('vector', [0.375, 0.0, 0.625, 0.0, 0.625, 0.25, 0.375, 0.25, 0.375, 0.25, 0.625, 0.25, 0.625, 0.5, 0.375, 0.5, 0.375, 0.5, 0.625, 0.5, 0.625, 0.75, 0.375, 0.75, 0.375, 0.75, 0.625, 0.75, 0.625, 1.0, 0.375, 1.0, 0.125, 0.5, 0.375, 0.5, 0.375, 0.75, 0.125, 0.75, 0.625, 0.5, 0.875, 0.5, 0.875, 0.75, 0.625, 0.75])
me_cube_024.materials.append(mat_brick)
me_cube_024.update()
me_cube_026 = bpy.data.meshes.new('Cube.026')
me_cube_026.from_pydata([(-15.0, -1.0, -14.0), (-15.0, -1.0, -9.0), (-15.0, 49.0, -14.0), (-15.0, 49.0, -9.0), (-12.0, -1.0, -21.0), (-12.0, -1.0, -9.0), (-12.0, 49.0, -21.0), (-12.0, 49.0, -9.0)], [], [(0, 1, 3, 2), (2, 3, 7, 6), (6, 7, 5, 4), (4, 5, 1, 0), (2, 6, 4, 0), (7, 3, 1, 5)])
_uv = me_cube_026.uv_layers.new(name='UVMap')
_uv.uv.foreach_set('vector', [0.375, 0.0, 0.625, 0.0, 0.625, 0.25, 0.375, 0.25, 0.375, 0.25, 0.625, 0.25, 0.625, 0.5, 0.375, 0.5, 0.375, 0.5, 0.625, 0.5, 0.625, 0.75, 0.375, 0.75, 0.375, 0.75, 0.625, 0.75, 0.625, 1.0, 0.375, 1.0, 0.125, 0.5, 0.375, 0.5, 0.375, 0.75, 0.125, 0.75, 0.625, 0.5, 0.875, 0.5, 0.875, 0.75, 0.625, 0.75])
me_cube_026.materials.append(mat_brick)
me_cube_026.update()
me_cube_027 = bpy.data.meshes.new('Cube.027')
me_cube_027.from_pydata([(-17.0, -1.0, -11.0), (-17.0, -1.0, -9.0), (-17.0, 49.0, -11.0), (-17.0, 49.0, -9.0), (-12.0, -1.0, -14.0), (-12.0, -1.0, -9.0), (-12.0, 49.0, -14.0), (-12.0, 49.0, -9.0)], [], [(0, 1, 3, 2), (2, 3, 7, 6), (6, 7, 5, 4), (4, 5, 1, 0), (2, 6, 4, 0), (7, 3, 1, 5)])
_uv = me_cube_027.uv_layers.new(name='UVMap')
_uv.uv.foreach_set('vector', [0.375, 0.0, 0.625, 0.0, 0.625, 0.25, 0.375, 0.25, 0.375, 0.25, 0.625, 0.25, 0.625, 0.5, 0.375, 0.5, 0.375, 0.5, 0.625, 0.5, 0.625, 0.75, 0.375, 0.75, 0.375, 0.75, 0.625, 0.75, 0.625, 1.0, 0.375, 1.0, 0.125, 0.5, 0.375, 0.5, 0.375, 0.75, 0.125, 0.75, 0.625, 0.5, 0.875, 0.5, 0.875, 0.75, 0.625, 0.75])
me_cube_027.materials.append(mat_brick)
me_cube_027.update()
me_cube_035 = bpy.data.meshes.new('Cube.035')
me_cube_035.from_pydata([(-17.0, -1.0, -9.0), (-17.0, 49.0, -9.0), (-12.0, -1.0, -11.0), (-12.0, -1.0, -9.0), (-12.0, 49.0, -11.0), (-12.0, 49.0, -9.0)], [], [(4, 1, 5), (1, 4, 2, 0), (4, 5, 3, 2), (0, 2, 3), (5, 1, 0, 3)])
_uv = me_cube_035.uv_layers.new(name='UVMap')
_uv.uv.foreach_set('vector', [0.375, 0.5, 0.875, 0.5, 0.625, 0.5, 0.875, 0.5, 0.375, 0.5, 0.375, 0.75, 0.875, 0.75, 0.375, 0.5, 0.625, 0.5, 0.625, 0.75, 0.375, 0.75, 0.875, 0.75, 0.375, 0.75, 0.625, 0.75, 0.625, 0.5, 0.875, 0.5, 0.875, 0.75, 0.625, 0.75])
me_cube_035.materials.append(mat_brick)
me_cube_035.update()
me_cube_036 = bpy.data.meshes.new('Cube.036')
me_cube_036.from_pydata([(-17.0, -47.0, -9.0), (-17.0, 3.0, -9.0), (-12.0, -47.0, -11.0), (-12.0, -47.0, -9.0), (-12.0, 3.0, -11.0), (-12.0, 3.0, -9.0)], [], [(4, 1, 5), (1, 4, 2, 0), (4, 5, 3, 2), (0, 2, 3), (5, 1, 0, 3)])
_uv = me_cube_036.uv_layers.new(name='UVMap')
_uv.uv.foreach_set('vector', [0.375, 0.5, 0.875, 0.5, 0.625, 0.5, 0.875, 0.5, 0.375, 0.5, 0.375, 0.75, 0.875, 0.75, 0.375, 0.5, 0.625, 0.5, 0.625, 0.75, 0.375, 0.75, 0.875, 0.75, 0.375, 0.75, 0.625, 0.75, 0.625, 0.5, 0.875, 0.5, 0.875, 0.75, 0.625, 0.75])
me_cube_036.materials.append(mat_brick)
me_cube_036.update()
me_cube_008 = bpy.data.meshes.new('Cube.008')
me_cube_008.from_pydata([(0.0, 0.0, 0.0), (0.0, 0.0, 7.0), (0.0, 20.0, 0.0), (0.0, 20.0, 7.0), (13.0, 0.0, 0.0), (13.0, 0.0, 7.0), (13.0, 20.0, 0.0), (13.0, 20.0, 7.0)], [], [(0, 1, 3, 2), (2, 3, 7, 6), (6, 7, 5, 4), (4, 5, 1, 0), (2, 6, 4, 0), (7, 3, 1, 5)])
_uv = me_cube_008.uv_layers.new(name='UVMap')
_uv.uv.foreach_set('vector', [0.375, 0.0, 0.625, 0.0, 0.625, 0.25, 0.375, 0.25, 0.375, 0.25, 0.625, 0.25, 0.625, 0.5, 0.375, 0.5, 0.375, 0.5, 0.625, 0.5, 0.625, 0.75, 0.375, 0.75, 0.375, 0.75, 0.625, 0.75, 0.625, 1.0, 0.375, 1.0, 0.125, 0.5, 0.375, 0.5, 0.375, 0.75, 0.125, 0.75, 0.625, 0.5, 0.875, 0.5, 0.875, 0.75, 0.625, 0.75])
me_cube_008.materials.append(mat_brick)
me_cube_008.update()
me_cube_009 = bpy.data.meshes.new('Cube.009')
me_cube_009.from_pydata([(0.0, 0.0, 0.0), (0.0, 0.0, 7.0), (0.0, 20.0, 0.0), (0.0, 20.0, 7.0), (13.0, 0.0, 0.0), (13.0, 0.0, 7.0), (13.0, 20.0, 0.0), (13.0, 20.0, 7.0)], [], [(0, 1, 3, 2), (2, 3, 7, 6), (6, 7, 5, 4), (4, 5, 1, 0), (2, 6, 4, 0), (7, 3, 1, 5)])
_uv = me_cube_009.uv_layers.new(name='UVMap')
_uv.uv.foreach_set('vector', [0.375, 0.0, 0.625, 0.0, 0.625, 0.25, 0.375, 0.25, 0.375, 0.25, 0.625, 0.25, 0.625, 0.5, 0.375, 0.5, 0.375, 0.5, 0.625, 0.5, 0.625, 0.75, 0.375, 0.75, 0.375, 0.75, 0.625, 0.75, 0.625, 1.0, 0.375, 1.0, 0.125, 0.5, 0.375, 0.5, 0.375, 0.75, 0.125, 0.75, 0.625, 0.5, 0.875, 0.5, 0.875, 0.75, 0.625, 0.75])
me_cube_009.materials.append(mat_brick)
me_cube_009.update()
me_cube_016 = bpy.data.meshes.new('Cube.016')
me_cube_016.from_pydata([(0.0, 0.0, -8.0), (0.0, 0.0, 25.0), (0.0, 20.0, -8.0), (0.0, 20.0, 25.0), (30.0, 0.0, -8.0), (30.0, 0.0, 25.0), (30.0, 20.0, -8.0), (30.0, 20.0, 25.0)], [], [(0, 1, 3, 2), (2, 3, 7, 6), (6, 7, 5, 4), (4, 5, 1, 0), (2, 6, 4, 0), (7, 3, 1, 5)])
_uv = me_cube_016.uv_layers.new(name='UVMap')
_uv.uv.foreach_set('vector', [0.375, 0.0, 0.625, 0.0, 0.625, 0.25, 0.375, 0.25, 0.375, 0.25, 0.625, 0.25, 0.625, 0.5, 0.375, 0.5, 0.375, 0.5, 0.625, 0.5, 0.625, 0.75, 0.375, 0.75, 0.375, 0.75, 0.625, 0.75, 0.625, 1.0, 0.375, 1.0, 0.125, 0.5, 0.375, 0.5, 0.375, 0.75, 0.125, 0.75, 0.625, 0.5, 0.875, 0.5, 0.875, 0.75, 0.625, 0.75])
me_cube_016.materials.append(mat_brick)
me_cube_016.update()
me_cube_025 = bpy.data.meshes.new('Cube.025')
me_cube_025.from_pydata([(20.0, 0.0, -159.0), (20.0, 0.0, -119.0), (20.0, 150.0, -159.0), (20.0, 150.0, -119.0), (50.0, 0.0, -159.0), (50.0, 0.0, -119.0), (50.0, 150.0, -159.0), (50.0, 150.0, -119.0)], [], [(0, 1, 3, 2), (2, 3, 7, 6), (6, 7, 5, 4), (4, 5, 1, 0), (2, 6, 4, 0), (7, 3, 1, 5)])
_uv = me_cube_025.uv_layers.new(name='UVMap')
_uv.uv.foreach_set('vector', [0.375, 0.0, 0.625, 0.0, 0.625, 0.25, 0.375, 0.25, 0.375, 0.25, 0.625, 0.25, 0.625, 0.5, 0.375, 0.5, 0.375, 0.5, 0.625, 0.5, 0.625, 0.75, 0.375, 0.75, 0.375, 0.75, 0.625, 0.75, 0.625, 1.0, 0.375, 1.0, 0.125, 0.5, 0.375, 0.5, 0.375, 0.75, 0.125, 0.75, 0.625, 0.5, 0.875, 0.5, 0.875, 0.75, 0.625, 0.75])
me_cube_025.materials.append(mat_stone)
me_cube_025.update()
me_cube_028 = bpy.data.meshes.new('Cube.028')
me_cube_028.from_pydata([(0.0, 0.0, -160.0), (0.0, 0.0, 40.0), (0.0, 150.0, -160.0), (0.0, 150.0, 40.0), (1.0, 0.0, -160.0), (1.0, 0.0, 40.0), (1.0, 150.0, -160.0), (1.0, 150.0, 40.0)], [], [(0, 1, 3, 2), (2, 3, 7, 6), (6, 7, 5, 4), (4, 5, 1, 0), (2, 6, 4, 0), (7, 3, 1, 5)])
_uv = me_cube_028.uv_layers.new(name='UVMap')
_uv.uv.foreach_set('vector', [0.375, 0.0, 0.625, 0.0, 0.625, 0.25, 0.375, 0.25, 0.375, 0.25, 0.625, 0.25, 0.625, 0.5, 0.375, 0.5, 0.375, 0.5, 0.625, 0.5, 0.625, 0.75, 0.375, 0.75, 0.375, 0.75, 0.625, 0.75, 0.625, 1.0, 0.375, 1.0, 0.125, 0.5, 0.375, 0.5, 0.375, 0.75, 0.125, 0.75, 0.625, 0.5, 0.875, 0.5, 0.875, 0.75, 0.625, 0.75])
me_cube_028.materials.append(mat_brick)
me_cube_028.update()
me_cube_034 = bpy.data.meshes.new('Cube.034')
me_cube_034.from_pydata([(0.0, 0.0, -160.0), (0.0, 0.0, 40.0), (0.0, 150.0, -160.0), (0.0, 150.0, 40.0), (1.0, 0.0, -160.0), (1.0, 0.0, 40.0), (1.0, 150.0, -160.0), (1.0, 150.0, 40.0)], [], [(0, 1, 3, 2), (2, 3, 7, 6), (6, 7, 5, 4), (4, 5, 1, 0), (2, 6, 4, 0), (7, 3, 1, 5)])
_uv = me_cube_034.uv_layers.new(name='UVMap')
_uv.uv.foreach_set('vector', [0.375, 0.0, 0.625, 0.0, 0.625, 0.25, 0.375, 0.25, 0.375, 0.25, 0.625, 0.25, 0.625, 0.5, 0.375, 0.5, 0.375, 0.5, 0.625, 0.5, 0.625, 0.75, 0.375, 0.75, 0.375, 0.75, 0.625, 0.75, 0.625, 1.0, 0.375, 1.0, 0.125, 0.5, 0.375, 0.5, 0.375, 0.75, 0.125, 0.75, 0.625, 0.5, 0.875, 0.5, 0.875, 0.75, 0.625, 0.75])
me_cube_034.materials.append(mat_brick)
me_cube_034.update()
me_cube_037 = bpy.data.meshes.new('Cube.037')
me_cube_037.from_pydata([(20.0, 0.0, -319.0), (20.0, 0.0, -159.0), (20.0, 20.0, -319.0), (20.0, 20.0, -159.0), (50.0, 0.0, -319.0), (50.0, 0.0, -159.0), (50.0, 20.0, -319.0), (50.0, 20.0, -159.0)], [], [(0, 1, 3, 2), (2, 3, 7, 6), (6, 7, 5, 4), (4, 5, 1, 0), (2, 6, 4, 0), (7, 3, 1, 5)])
_uv = me_cube_037.uv_layers.new(name='UVMap')
_uv.uv.foreach_set('vector', [0.375, 0.0, 0.625, 0.0, 0.625, 0.25, 0.375, 0.25, 0.375, 0.25, 0.625, 0.25, 0.625, 0.5, 0.375, 0.5, 0.375, 0.5, 0.625, 0.5, 0.625, 0.75, 0.375, 0.75, 0.375, 0.75, 0.625, 0.75, 0.625, 1.0, 0.375, 1.0, 0.125, 0.5, 0.375, 0.5, 0.375, 0.75, 0.125, 0.75, 0.625, 0.5, 0.875, 0.5, 0.875, 0.75, 0.625, 0.75])
me_cube_037.materials.append(mat_stone)
me_cube_037.update()
me_cube_038 = bpy.data.meshes.new('Cube.038')
me_cube_038.from_pydata([(33.0, 0.0, -359.0), (33.0, 0.0, -358.0), (33.0, 40.0, -359.0), (33.0, 40.0, -358.0), (36.0, 0.0, -359.0), (36.0, 0.0, -358.0), (36.0, 40.0, -359.0), (36.0, 40.0, -358.0)], [], [(0, 1, 3, 2), (2, 3, 7, 6), (6, 7, 5, 4), (4, 5, 1, 0), (2, 6, 4, 0), (7, 3, 1, 5)])
_uv = me_cube_038.uv_layers.new(name='UVMap')
_uv.uv.foreach_set('vector', [0.375, 0.0, 0.625, 0.0, 0.625, 0.25, 0.375, 0.25, 0.375, 0.25, 0.625, 0.25, 0.625, 0.5, 0.375, 0.5, 0.375, 0.5, 0.625, 0.5, 0.625, 0.75, 0.375, 0.75, 0.375, 0.75, 0.625, 0.75, 0.625, 1.0, 0.375, 1.0, 0.125, 0.5, 0.375, 0.5, 0.375, 0.75, 0.125, 0.75, 0.625, 0.5, 0.875, 0.5, 0.875, 0.75, 0.625, 0.75])
me_cube_038.materials.append(mat_stone)
me_cube_038.update()
me_cube_039 = bpy.data.meshes.new('Cube.039')
me_cube_039.from_pydata([(0.0, 0.0, 0.0), (0.0, 0.0, 40.0), (0.0, 1.0, 0.0), (0.0, 1.0, 40.0), (70.0, 0.0, 0.0), (70.0, 0.0, 40.0), (70.0, 1.0, 0.0), (70.0, 1.0, 40.0)], [], [(0, 1, 3, 2), (2, 3, 7, 6), (6, 7, 5, 4), (4, 5, 1, 0), (2, 6, 4, 0), (7, 3, 1, 5)])
_uv = me_cube_039.uv_layers.new(name='UVMap')
_uv.uv.foreach_set('vector', [0.375, 0.0, 0.625, 0.0, 0.625, 0.25, 0.375, 0.25, 0.375, 0.25, 0.625, 0.25, 0.625, 0.5, 0.375, 0.5, 0.375, 0.5, 0.625, 0.5, 0.625, 0.75, 0.375, 0.75, 0.375, 0.75, 0.625, 0.75, 0.625, 1.0, 0.375, 1.0, 0.125, 0.5, 0.375, 0.5, 0.375, 0.75, 0.125, 0.75, 0.625, 0.5, 0.875, 0.5, 0.875, 0.75, 0.625, 0.75])
me_cube_039.materials.append(mat_brick)
me_cube_039.update()

# ---- objects
ob_cube = bpy.data.objects.new('Cube', me_cube_011)
ob_cube_001 = bpy.data.objects.new('Cube.001', me_cube_029)
ob_cube_002 = bpy.data.objects.new('Cube.002', me_cube_030)
ob_cube_003 = bpy.data.objects.new('Cube.003', me_cube_031)
ob_cube_004 = bpy.data.objects.new('Cube.004', me_cube_032)
ob_cube_012 = bpy.data.objects.new('Cube.012', me_cube_040)
ob_cube_006 = bpy.data.objects.new('Cube.006', me_cube_001)
ob_cube_008 = bpy.data.objects.new('Cube.008', me_cube_003)
ob_cube_007 = bpy.data.objects.new('Cube.007', me_cube_004)
ob_cube_009 = bpy.data.objects.new('Cube.009', me_cube_005)
ob_cube_010 = bpy.data.objects.new('Cube.010', me_cube_006)
ob_cube_011 = bpy.data.objects.new('Cube.011', me_cube_007)
ob_cube_013 = bpy.data.objects.new('Cube.013', me_cube)
ob_cube_014 = bpy.data.objects.new('Cube.014', me_cube_002)
ob_cube_017 = bpy.data.objects.new('Cube.017', me_cube_010)
ob_cube_015 = bpy.data.objects.new('Cube.015', me_cube_012)
ob_cube_016 = bpy.data.objects.new('Cube.016', me_cube_013)
ob_cube_018 = bpy.data.objects.new('Cube.018', me_cube_014)
ob_cube_019 = bpy.data.objects.new('Cube.019', me_cube_015)
ob_cube_020 = bpy.data.objects.new('Cube.020', me_cube_017)
ob_cube_021 = bpy.data.objects.new('Cube.021', me_cube_018)
ob_cube_022 = bpy.data.objects.new('Cube.022', me_cube_019)
ob_cube_023 = bpy.data.objects.new('Cube.023', me_cube_020)
ob_cube_024 = bpy.data.objects.new('Cube.024', me_cube_021)
ob_cube_025 = bpy.data.objects.new('Cube.025', me_cube_022)
ob_cube_026 = bpy.data.objects.new('Cube.026', me_cube_023)
ob_cube_027 = bpy.data.objects.new('Cube.027', me_cube_024)
ob_cube_029 = bpy.data.objects.new('Cube.029', me_cube_026)
ob_cube_030 = bpy.data.objects.new('Cube.030', me_cube_027)
ob_cube_031 = bpy.data.objects.new('Cube.031', me_cube_035)
ob_cube_028 = bpy.data.objects.new('Cube.028', me_cube_036)
ob_cube_032 = bpy.data.objects.new('Cube.032', me_cube_008)
ob_cube_033 = bpy.data.objects.new('Cube.033', me_cube_009)
ob_cube_034 = bpy.data.objects.new('Cube.034', me_cube_016)
ob_cube_035 = bpy.data.objects.new('Cube.035', me_cube_025)
ob_cube_036 = bpy.data.objects.new('Cube.036', me_cube_028)
ob_cube_037 = bpy.data.objects.new('Cube.037', me_cube_034)
ob_cube_038 = bpy.data.objects.new('Cube.038', me_cube_037)
ob_cube_039 = bpy.data.objects.new('Cube.039', me_cube_038)
ob_cube_040 = bpy.data.objects.new('Cube.040', me_cube_039)

# ---- transforms, parenting, visibility, modifiers, constraints
ob_cube.location = (-40.0, -40.0, -1.0)
ob_cube_001.location = (-40.0, -40.0, 40.0)
ob_cube_002.location = (-41.0, -40.0, 0.0)
ob_cube_003.location = (30.0, -40.0, 0.0)
ob_cube_004.location = (-40.0, 240.0, -200.0)
ob_cube_012.location = (2.0, -10.0, 0.0)
ob_cube_006.location = (-10.0, -10.0, 0.0)
ob_cube_008.location = (-10.0, -10.0, 7.0)
ob_cube_007.location = (9.0, -9.0, 0.0)
ob_cube_009.location = (-10.0, -9.0, 0.0)
ob_cube_010.location = (-10.0, 9.0, 0.0)
ob_cube_011.location = (-10.0, -10.0, 10.0)
ob_cube_013.location = (-52.0, -29.0, 0.0)
ob_cube_013.rotation_euler = (0.0, -0.0, 3.142)
ob_cube_014.location = (12.0, -35.0, 10.0)
ob_cube_014.rotation_euler = (0.0, -0.0, -2.384e-07)
ob_cube_017.location = (-48.0, -33.0, 0.0)
ob_cube_017.rotation_euler = (0.0, -0.0, 3.142)
ob_cube_015.location = (40.0, -31.0, 13.0)
ob_cube_015.rotation_euler = (0.0, -0.0, 2.384e-07)
ob_cube_016.location = (-16.0, -33.0, 23.0)
ob_cube_016.rotation_euler = (0.0, -0.0, -3.142)
ob_cube_018.location = (10.0, -31.0, 13.0)
ob_cube_018.rotation_euler = (0.0, -0.0, 2.384e-07)
ob_cube_019.location = (42.0, -35.0, 13.0)
ob_cube_019.rotation_euler = (0.0, -0.0, 2.384e-07)
ob_cube_020.location = (-44.0, -37.0, 23.0)
ob_cube_020.rotation_euler = (0.0, -0.0, -3.142)
ob_cube_021.location = (14.0, -39.0, 13.0)
ob_cube_021.rotation_euler = (0.0, -0.0, 2.384e-07)
ob_cube_022.location = (-52.0, -33.0, 0.0)
ob_cube_022.rotation_euler = (0.0, -0.0, 3.142)
ob_cube_023.location = (-52.0, 23.0, 0.0)
ob_cube_023.rotation_euler = (0.0, -0.0, 3.142)
ob_cube_024.location = (-2.0, 23.0, 0.0)
ob_cube_024.rotation_euler = (0.0, -0.0, 3.142)
ob_cube_025.location = (-32.0, 23.0, 30.0)
ob_cube_025.rotation_euler = (0.0, -0.0, 3.142)
ob_cube_026.location = (-32.0, 23.0, 28.0)
ob_cube_026.rotation_euler = (0.0, -0.0, 3.142)
ob_cube_027.location = (-29.0, 23.0, 28.0)
ob_cube_027.rotation_euler = (0.0, -0.0, 3.142)
ob_cube_029.location = (22.0, 21.0, 28.0)
ob_cube_029.rotation_euler = (0.0, -0.0, 2.384e-07)
ob_cube_030.location = (19.0, 21.0, 28.0)
ob_cube_030.rotation_euler = (0.0, -0.0, 2.384e-07)
ob_cube_031.location = (14.0, 21.0, 28.0)
ob_cube_031.rotation_euler = (0.0, -0.0, 2.384e-07)
ob_cube_028.location = (-24.0, 23.0, 28.0)
ob_cube_028.rotation_euler = (0.0, -0.0, -3.142)
ob_cube_032.location = (-20.0, 70.0, 0.0)
ob_cube_033.location = (-3.0, 70.0, 0.0)
ob_cube_034.location = (-20.0, 70.0, 15.0)
ob_cube_035.location = (-40.0, 90.0, -41.0)
ob_cube_036.location = (10.0, 90.0, 0.0)
ob_cube_037.location = (-21.0, 90.0, 0.0)
ob_cube_038.location = (-40.0, 90.0, 159.0)
ob_cube_039.location = (-40.0, 110.0, 358.0)
ob_cube_040.location = (-40.0, -41.0, 0.0)

# ---- collection membership
col_collection.objects.link(ob_cube)
col_collection.objects.link(ob_cube_001)
col_collection.objects.link(ob_cube_002)
col_collection.objects.link(ob_cube_003)
col_collection.objects.link(ob_cube_004)
col_collection.objects.link(ob_cube_012)
col_collection.objects.link(ob_cube_006)
col_collection.objects.link(ob_cube_008)
col_collection.objects.link(ob_cube_007)
col_collection.objects.link(ob_cube_009)
col_collection.objects.link(ob_cube_010)
col_collection.objects.link(ob_cube_011)
col_collection.objects.link(ob_cube_013)
col_collection.objects.link(ob_cube_014)
col_collection.objects.link(ob_cube_017)
col_collection.objects.link(ob_cube_015)
col_collection.objects.link(ob_cube_016)
col_collection.objects.link(ob_cube_018)
col_collection.objects.link(ob_cube_019)
col_collection.objects.link(ob_cube_020)
col_collection.objects.link(ob_cube_021)
col_collection.objects.link(ob_cube_022)
col_collection.objects.link(ob_cube_023)
col_collection.objects.link(ob_cube_024)
col_collection.objects.link(ob_cube_025)
col_collection.objects.link(ob_cube_026)
col_collection.objects.link(ob_cube_027)
col_collection.objects.link(ob_cube_029)
col_collection.objects.link(ob_cube_030)
col_collection.objects.link(ob_cube_031)
col_collection.objects.link(ob_cube_028)
col_collection.objects.link(ob_cube_032)
col_collection.objects.link(ob_cube_033)
col_collection.objects.link(ob_cube_034)
col_collection.objects.link(ob_cube_035)
col_collection.objects.link(ob_cube_036)
col_collection.objects.link(ob_cube_037)
col_collection.objects.link(ob_cube_038)
col_collection.objects.link(ob_cube_039)
col_collection.objects.link(ob_cube_040)

# ---- scene / render settings (as saved in the file)
scene.frame_start = 1; scene.frame_end = 250; scene.frame_set(1)
scene.render.engine = 'BLENDER_EEVEE_NEXT'
scene.cycles.sampling_pattern = 'TABULATED_SOBOL'
scene.view_settings.view_transform = 'Filmic'
bpy.context.view_layer.update()

# ---- added for rendering (the .blend has no active camera and no usable light): camera, sun
cam_auto = bpy.data.cameras.new('AutoCamera')
cam_auto.lens = 50.0
cam_auto.sensor_width = 36.0
cam_auto.clip_end = 6135.78
ob_auto_camera = bpy.data.objects.new('AutoCamera', cam_auto)
scene.collection.objects.link(ob_auto_camera)
ob_auto_camera.location = (344.619, -319.542, 200.195)
ob_auto_camera.rotation_euler = (1.09748, -7.21219e-08, 0.694738)
scene.camera = ob_auto_camera
light_auto_sun = bpy.data.lights.new('AutoSun', 'SUN')
light_auto_sun.energy = 3.0
light_auto_sun.angle = 0.0523599
ob_auto_sun = bpy.data.objects.new('AutoSun', light_auto_sun)
scene.collection.objects.link(ob_auto_sun)
ob_auto_sun.rotation_euler = (0.872665, 0.174533, 0.523599)
bpy.context.view_layer.update()
